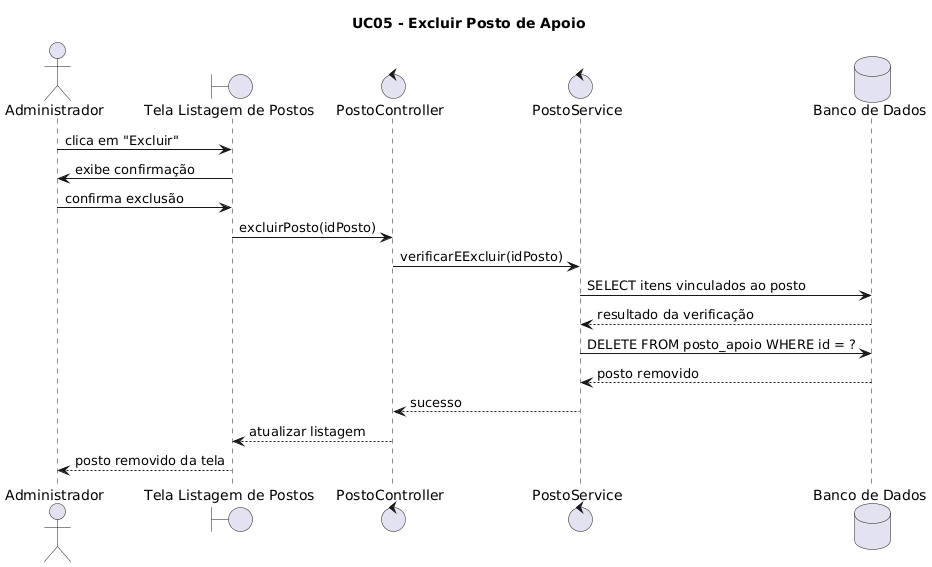

The diagram above was rendered by PlantUML. Its source (embedded in the PNG):
@startuml
title UC05 - Excluir Posto de Apoio

actor Administrador
boundary "Tela Listagem de Postos" as Tela
control "PostoController" as Controller
control "PostoService" as Service
database "Banco de Dados" as BD

Administrador -> Tela: clica em "Excluir"
Tela -> Administrador: exibe confirmação
Administrador -> Tela: confirma exclusão

Tela -> Controller: excluirPosto(idPosto)
Controller -> Service: verificarEExcluir(idPosto)
Service -> BD: SELECT itens vinculados ao posto
BD --> Service: resultado da verificação

Service -> BD: DELETE FROM posto_apoio WHERE id = ?
BD --> Service: posto removido
Service --> Controller: sucesso
Controller --> Tela: atualizar listagem
Tela --> Administrador: posto removido da tela
@enduml